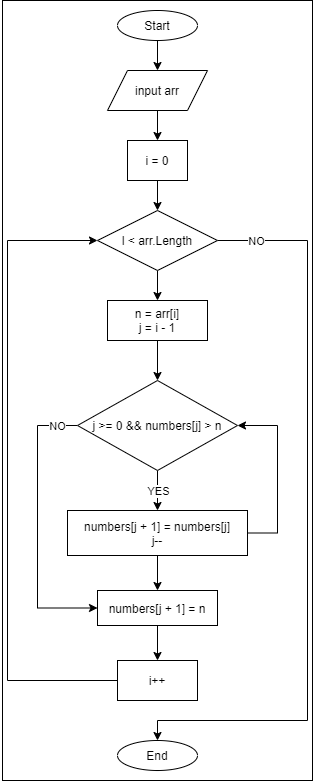

The diagram above was exported from draw.io. Its source (the exported page's mxGraphModel, read from the mxfile embedded in the PNG):
<mxGraphModel dx="1038" dy="607" grid="1" gridSize="10" guides="1" tooltips="1" connect="1" arrows="1" fold="1" page="1" pageScale="1" pageWidth="827" pageHeight="1169" math="0" shadow="0">
  <root>
    <mxCell id="2eOb0oUnthIbgh_pBidY-0" />
    <mxCell id="2eOb0oUnthIbgh_pBidY-1" parent="2eOb0oUnthIbgh_pBidY-0" />
    <mxCell id="2eOb0oUnthIbgh_pBidY-2" value="" style="rounded=0;whiteSpace=wrap;html=1;fillColor=none;" vertex="1" parent="2eOb0oUnthIbgh_pBidY-1">
      <mxGeometry x="245" y="40" width="310" height="780" as="geometry" />
    </mxCell>
    <mxCell id="2eOb0oUnthIbgh_pBidY-3" style="edgeStyle=orthogonalEdgeStyle;rounded=0;orthogonalLoop=1;jettySize=auto;html=1;exitX=0.5;exitY=1;exitDx=0;exitDy=0;entryX=0.5;entryY=0;entryDx=0;entryDy=0;" edge="1" parent="2eOb0oUnthIbgh_pBidY-1" source="2eOb0oUnthIbgh_pBidY-4" target="2eOb0oUnthIbgh_pBidY-6">
      <mxGeometry relative="1" as="geometry" />
    </mxCell>
    <mxCell id="2eOb0oUnthIbgh_pBidY-4" value="Start" style="ellipse;whiteSpace=wrap;html=1;" vertex="1" parent="2eOb0oUnthIbgh_pBidY-1">
      <mxGeometry x="360" y="50" width="80" height="30" as="geometry" />
    </mxCell>
    <mxCell id="2eOb0oUnthIbgh_pBidY-5" style="edgeStyle=orthogonalEdgeStyle;rounded=0;orthogonalLoop=1;jettySize=auto;html=1;exitX=0.5;exitY=1;exitDx=0;exitDy=0;entryX=0.5;entryY=0;entryDx=0;entryDy=0;" edge="1" parent="2eOb0oUnthIbgh_pBidY-1" source="2eOb0oUnthIbgh_pBidY-6" target="2eOb0oUnthIbgh_pBidY-9">
      <mxGeometry relative="1" as="geometry">
        <mxPoint x="400" y="180" as="targetPoint" />
      </mxGeometry>
    </mxCell>
    <mxCell id="2eOb0oUnthIbgh_pBidY-6" value="input arr" style="shape=parallelogram;perimeter=parallelogramPerimeter;whiteSpace=wrap;html=1;fixedSize=1;" vertex="1" parent="2eOb0oUnthIbgh_pBidY-1">
      <mxGeometry x="350" y="110" width="100" height="40" as="geometry" />
    </mxCell>
    <mxCell id="2eOb0oUnthIbgh_pBidY-7" value="End" style="ellipse;whiteSpace=wrap;html=1;" vertex="1" parent="2eOb0oUnthIbgh_pBidY-1">
      <mxGeometry x="360" y="780" width="80" height="30" as="geometry" />
    </mxCell>
    <mxCell id="2eOb0oUnthIbgh_pBidY-8" style="edgeStyle=orthogonalEdgeStyle;rounded=0;orthogonalLoop=1;jettySize=auto;html=1;exitX=0.5;exitY=1;exitDx=0;exitDy=0;entryX=0.5;entryY=0;entryDx=0;entryDy=0;" edge="1" parent="2eOb0oUnthIbgh_pBidY-1" source="2eOb0oUnthIbgh_pBidY-9" target="2eOb0oUnthIbgh_pBidY-14">
      <mxGeometry relative="1" as="geometry" />
    </mxCell>
    <mxCell id="2eOb0oUnthIbgh_pBidY-9" value="i = 0" style="rounded=0;whiteSpace=wrap;html=1;" vertex="1" parent="2eOb0oUnthIbgh_pBidY-1">
      <mxGeometry x="370" y="180" width="60" height="40" as="geometry" />
    </mxCell>
    <mxCell id="2eOb0oUnthIbgh_pBidY-10" style="edgeStyle=orthogonalEdgeStyle;rounded=0;orthogonalLoop=1;jettySize=auto;html=1;exitX=1;exitY=0.5;exitDx=0;exitDy=0;entryX=0.5;entryY=0;entryDx=0;entryDy=0;" edge="1" parent="2eOb0oUnthIbgh_pBidY-1" source="2eOb0oUnthIbgh_pBidY-14" target="2eOb0oUnthIbgh_pBidY-7">
      <mxGeometry relative="1" as="geometry">
        <Array as="points">
          <mxPoint x="550" y="280" />
          <mxPoint x="550" y="760" />
          <mxPoint x="400" y="760" />
        </Array>
      </mxGeometry>
    </mxCell>
    <mxCell id="2eOb0oUnthIbgh_pBidY-11" value="NO" style="edgeLabel;html=1;align=center;verticalAlign=middle;resizable=0;points=[];" vertex="1" connectable="0" parent="2eOb0oUnthIbgh_pBidY-10">
      <mxGeometry x="-0.8978" relative="1" as="geometry">
        <mxPoint as="offset" />
      </mxGeometry>
    </mxCell>
    <mxCell id="EU4jozZNBcQG36DMf9bB-1" style="edgeStyle=orthogonalEdgeStyle;rounded=0;orthogonalLoop=1;jettySize=auto;html=1;exitX=0.5;exitY=1;exitDx=0;exitDy=0;entryX=0.5;entryY=0;entryDx=0;entryDy=0;" edge="1" parent="2eOb0oUnthIbgh_pBidY-1" source="2eOb0oUnthIbgh_pBidY-14" target="EU4jozZNBcQG36DMf9bB-0">
      <mxGeometry relative="1" as="geometry" />
    </mxCell>
    <mxCell id="2eOb0oUnthIbgh_pBidY-14" value="l &amp;lt; arr.Length" style="rhombus;whiteSpace=wrap;html=1;" vertex="1" parent="2eOb0oUnthIbgh_pBidY-1">
      <mxGeometry x="340" y="250" width="120" height="60" as="geometry" />
    </mxCell>
    <mxCell id="2eOb0oUnthIbgh_pBidY-31" style="edgeStyle=orthogonalEdgeStyle;rounded=0;orthogonalLoop=1;jettySize=auto;html=1;exitX=0;exitY=0.5;exitDx=0;exitDy=0;entryX=0;entryY=0.5;entryDx=0;entryDy=0;" edge="1" parent="2eOb0oUnthIbgh_pBidY-1" source="2eOb0oUnthIbgh_pBidY-32" target="2eOb0oUnthIbgh_pBidY-14">
      <mxGeometry relative="1" as="geometry">
        <Array as="points">
          <mxPoint x="250" y="720" />
          <mxPoint x="250" y="280" />
        </Array>
      </mxGeometry>
    </mxCell>
    <mxCell id="2eOb0oUnthIbgh_pBidY-32" value="i++" style="rounded=0;whiteSpace=wrap;html=1;" vertex="1" parent="2eOb0oUnthIbgh_pBidY-1">
      <mxGeometry x="360" y="700" width="80" height="40" as="geometry" />
    </mxCell>
    <mxCell id="EU4jozZNBcQG36DMf9bB-3" style="edgeStyle=orthogonalEdgeStyle;rounded=0;orthogonalLoop=1;jettySize=auto;html=1;exitX=0.5;exitY=1;exitDx=0;exitDy=0;entryX=0.5;entryY=0;entryDx=0;entryDy=0;" edge="1" parent="2eOb0oUnthIbgh_pBidY-1" source="EU4jozZNBcQG36DMf9bB-0" target="EU4jozZNBcQG36DMf9bB-2">
      <mxGeometry relative="1" as="geometry" />
    </mxCell>
    <mxCell id="EU4jozZNBcQG36DMf9bB-0" value="n = arr[i]&lt;br&gt;j = i - 1" style="rounded=0;whiteSpace=wrap;html=1;" vertex="1" parent="2eOb0oUnthIbgh_pBidY-1">
      <mxGeometry x="350" y="340" width="100" height="40" as="geometry" />
    </mxCell>
    <mxCell id="EU4jozZNBcQG36DMf9bB-5" style="edgeStyle=orthogonalEdgeStyle;rounded=0;orthogonalLoop=1;jettySize=auto;html=1;exitX=0.5;exitY=1;exitDx=0;exitDy=0;entryX=0.5;entryY=0;entryDx=0;entryDy=0;" edge="1" parent="2eOb0oUnthIbgh_pBidY-1" source="EU4jozZNBcQG36DMf9bB-2" target="EU4jozZNBcQG36DMf9bB-4">
      <mxGeometry relative="1" as="geometry" />
    </mxCell>
    <mxCell id="EU4jozZNBcQG36DMf9bB-11" value="YES" style="edgeLabel;html=1;align=center;verticalAlign=middle;resizable=0;points=[];" vertex="1" connectable="0" parent="EU4jozZNBcQG36DMf9bB-5">
      <mxGeometry x="-0.742" y="-1" relative="1" as="geometry">
        <mxPoint x="1" y="15" as="offset" />
      </mxGeometry>
    </mxCell>
    <mxCell id="EU4jozZNBcQG36DMf9bB-9" style="edgeStyle=orthogonalEdgeStyle;rounded=0;orthogonalLoop=1;jettySize=auto;html=1;exitX=0;exitY=0.5;exitDx=0;exitDy=0;entryX=0;entryY=0.5;entryDx=0;entryDy=0;" edge="1" parent="2eOb0oUnthIbgh_pBidY-1" source="EU4jozZNBcQG36DMf9bB-2" target="EU4jozZNBcQG36DMf9bB-6">
      <mxGeometry relative="1" as="geometry">
        <Array as="points">
          <mxPoint x="280" y="465" />
          <mxPoint x="280" y="648" />
        </Array>
      </mxGeometry>
    </mxCell>
    <mxCell id="EU4jozZNBcQG36DMf9bB-10" value="NO" style="edgeLabel;html=1;align=center;verticalAlign=middle;resizable=0;points=[];" vertex="1" connectable="0" parent="EU4jozZNBcQG36DMf9bB-9">
      <mxGeometry x="-0.8972" y="1" relative="1" as="geometry">
        <mxPoint x="-6" y="-1" as="offset" />
      </mxGeometry>
    </mxCell>
    <mxCell id="EU4jozZNBcQG36DMf9bB-2" value="j &amp;gt;= 0 &amp;amp;&amp;amp; numbers[j] &amp;gt; n" style="rhombus;whiteSpace=wrap;html=1;" vertex="1" parent="2eOb0oUnthIbgh_pBidY-1">
      <mxGeometry x="320" y="420" width="160" height="90" as="geometry" />
    </mxCell>
    <mxCell id="EU4jozZNBcQG36DMf9bB-7" style="edgeStyle=orthogonalEdgeStyle;rounded=0;orthogonalLoop=1;jettySize=auto;html=1;exitX=0.5;exitY=1;exitDx=0;exitDy=0;entryX=0.5;entryY=0;entryDx=0;entryDy=0;" edge="1" parent="2eOb0oUnthIbgh_pBidY-1" source="EU4jozZNBcQG36DMf9bB-4" target="EU4jozZNBcQG36DMf9bB-6">
      <mxGeometry relative="1" as="geometry" />
    </mxCell>
    <mxCell id="EU4jozZNBcQG36DMf9bB-8" style="edgeStyle=orthogonalEdgeStyle;rounded=0;orthogonalLoop=1;jettySize=auto;html=1;exitX=1;exitY=0.5;exitDx=0;exitDy=0;entryX=1;entryY=0.5;entryDx=0;entryDy=0;" edge="1" parent="2eOb0oUnthIbgh_pBidY-1" source="EU4jozZNBcQG36DMf9bB-4" target="EU4jozZNBcQG36DMf9bB-2">
      <mxGeometry relative="1" as="geometry">
        <Array as="points">
          <mxPoint x="520" y="572" />
          <mxPoint x="520" y="465" />
        </Array>
      </mxGeometry>
    </mxCell>
    <mxCell id="EU4jozZNBcQG36DMf9bB-4" value="&lt;div&gt;numbers[j + 1] = numbers[j]&lt;/div&gt;&lt;div&gt;j--&lt;/div&gt;" style="rounded=0;whiteSpace=wrap;html=1;" vertex="1" parent="2eOb0oUnthIbgh_pBidY-1">
      <mxGeometry x="310" y="550" width="180" height="45" as="geometry" />
    </mxCell>
    <mxCell id="EU4jozZNBcQG36DMf9bB-12" style="edgeStyle=orthogonalEdgeStyle;rounded=0;orthogonalLoop=1;jettySize=auto;html=1;exitX=0.5;exitY=1;exitDx=0;exitDy=0;entryX=0.5;entryY=0;entryDx=0;entryDy=0;" edge="1" parent="2eOb0oUnthIbgh_pBidY-1" source="EU4jozZNBcQG36DMf9bB-6" target="2eOb0oUnthIbgh_pBidY-32">
      <mxGeometry relative="1" as="geometry" />
    </mxCell>
    <mxCell id="EU4jozZNBcQG36DMf9bB-6" value="numbers[j + 1] = n" style="rounded=0;whiteSpace=wrap;html=1;" vertex="1" parent="2eOb0oUnthIbgh_pBidY-1">
      <mxGeometry x="340" y="630" width="120" height="35" as="geometry" />
    </mxCell>
  </root>
</mxGraphModel>